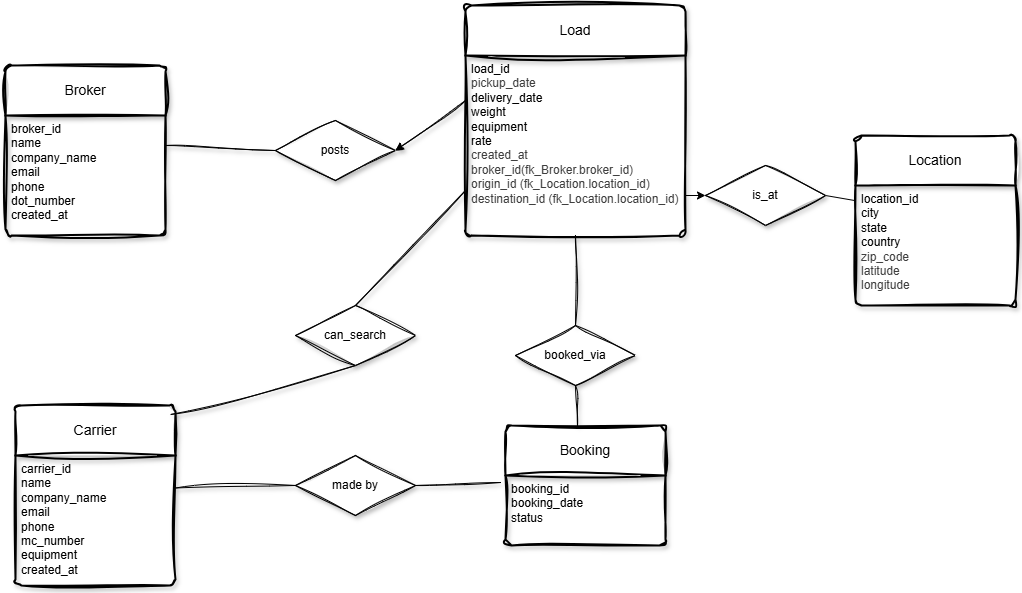

The diagram above was exported from draw.io. Its source (the exported page's mxGraphModel, read from the mxfile embedded in the PNG):
<mxGraphModel dx="1046" dy="636" grid="1" gridSize="10" guides="1" tooltips="1" connect="1" arrows="1" fold="1" page="1" pageScale="1" pageWidth="850" pageHeight="1100" math="0" shadow="0">
  <root>
    <mxCell id="0" />
    <mxCell id="1" parent="0" />
    <mxCell id="4" value="posts" style="shape=rhombus;perimeter=rhombusPerimeter;whiteSpace=wrap;html=1;align=center;sketch=1;curveFitting=1;jiggle=2;shadow=1;" parent="1" vertex="1">
      <mxGeometry x="320" y="175" width="120" height="60" as="geometry" />
    </mxCell>
    <mxCell id="8" value="made by" style="shape=rhombus;perimeter=rhombusPerimeter;whiteSpace=wrap;html=1;align=center;sketch=1;curveFitting=1;jiggle=2;shadow=1;" parent="1" vertex="1">
      <mxGeometry x="340" y="510" width="120" height="60" as="geometry" />
    </mxCell>
    <mxCell id="6" value="booked_via" style="shape=rhombus;perimeter=rhombusPerimeter;whiteSpace=wrap;html=1;align=center;sketch=1;curveFitting=1;jiggle=2;shadow=1;" parent="1" vertex="1">
      <mxGeometry x="560" y="380" width="120" height="60" as="geometry" />
    </mxCell>
    <mxCell id="27" value="Broker" style="swimlane;childLayout=stackLayout;horizontal=1;startSize=50;horizontalStack=0;rounded=1;fontSize=14;fontStyle=0;strokeWidth=2;resizeParent=0;resizeLast=1;shadow=1;dashed=0;align=center;arcSize=4;whiteSpace=wrap;html=1;sketch=1;curveFitting=1;jiggle=2;" parent="1" vertex="1">
      <mxGeometry x="50" y="120" width="160" height="170" as="geometry" />
    </mxCell>
    <mxCell id="28" value="broker_id&lt;div&gt;name&lt;/div&gt;&lt;div&gt;company_name&lt;/div&gt;&lt;div&gt;email&lt;/div&gt;&lt;div&gt;phone&lt;/div&gt;&lt;div&gt;dot_number&lt;/div&gt;&lt;div&gt;created_at&lt;/div&gt;" style="align=left;strokeColor=none;fillColor=none;spacingLeft=4;fontSize=12;verticalAlign=top;resizable=0;rotatable=0;part=1;html=1;sketch=1;curveFitting=1;jiggle=2;shadow=1;" parent="27" vertex="1">
      <mxGeometry y="50" width="160" height="120" as="geometry" />
    </mxCell>
    <mxCell id="31" value="Load" style="swimlane;childLayout=stackLayout;horizontal=1;startSize=50;horizontalStack=0;rounded=1;fontSize=14;fontStyle=0;strokeWidth=2;resizeParent=0;resizeLast=1;shadow=1;dashed=0;align=center;arcSize=4;whiteSpace=wrap;html=1;sketch=1;curveFitting=1;jiggle=2;" parent="1" vertex="1">
      <mxGeometry x="510" y="60" width="220" height="230" as="geometry" />
    </mxCell>
    <mxCell id="32" value="load_id&lt;div&gt;&lt;span style=&quot;color: rgb(63, 63, 63); background-color: transparent;&quot;&gt;pickup_date&lt;/span&gt;&lt;/div&gt;&lt;div&gt;delivery_date&lt;/div&gt;&lt;div&gt;weight&lt;/div&gt;&lt;div&gt;equipment&lt;/div&gt;&lt;div&gt;rate&lt;/div&gt;&lt;div&gt;&lt;span style=&quot;color: rgb(63, 63, 63); background-color: transparent;&quot;&gt;created_at&lt;/span&gt;&lt;/div&gt;&lt;div&gt;&lt;span style=&quot;color: rgb(63, 63, 63); background-color: transparent;&quot;&gt;broker_id(fk_Broker.broker_id)&lt;/span&gt;&lt;/div&gt;&lt;div&gt;&lt;span style=&quot;color: rgb(63, 63, 63); background-color: transparent;&quot;&gt;&lt;span style=&quot;color: rgb(63, 63, 63);&quot;&gt;origin_id (fk_Location.location_id)&lt;/span&gt;&lt;/span&gt;&lt;/div&gt;&lt;div&gt;&lt;span style=&quot;color: rgb(63, 63, 63); background-color: transparent;&quot;&gt;&lt;span style=&quot;color: rgb(63, 63, 63);&quot;&gt;&lt;span style=&quot;color: rgb(63, 63, 63);&quot;&gt;destination_id (fk_Location.location_id)&lt;/span&gt;&lt;/span&gt;&lt;/span&gt;&lt;/div&gt;" style="align=left;strokeColor=none;fillColor=none;spacingLeft=4;fontSize=12;verticalAlign=top;resizable=0;rotatable=0;part=1;html=1;sketch=1;curveFitting=1;jiggle=2;shadow=1;" parent="31" vertex="1">
      <mxGeometry y="50" width="220" height="180" as="geometry" />
    </mxCell>
    <mxCell id="34" value="Booking" style="swimlane;childLayout=stackLayout;horizontal=1;startSize=50;horizontalStack=0;rounded=1;fontSize=14;fontStyle=0;strokeWidth=2;resizeParent=0;resizeLast=1;shadow=1;dashed=0;align=center;arcSize=4;whiteSpace=wrap;html=1;sketch=1;curveFitting=1;jiggle=2;" parent="1" vertex="1">
      <mxGeometry x="550" y="480" width="160" height="120" as="geometry" />
    </mxCell>
    <mxCell id="35" value="booking_id&lt;div&gt;booking_date&lt;/div&gt;&lt;div&gt;status&lt;/div&gt;" style="align=left;strokeColor=none;fillColor=none;spacingLeft=4;fontSize=12;verticalAlign=top;resizable=0;rotatable=0;part=1;html=1;sketch=1;curveFitting=1;jiggle=2;shadow=1;" parent="34" vertex="1">
      <mxGeometry y="50" width="160" height="70" as="geometry" />
    </mxCell>
    <mxCell id="36" value="Carrier" style="swimlane;childLayout=stackLayout;horizontal=1;startSize=50;horizontalStack=0;rounded=1;fontSize=14;fontStyle=0;strokeWidth=2;resizeParent=0;resizeLast=1;shadow=1;dashed=0;align=center;arcSize=4;whiteSpace=wrap;html=1;sketch=1;curveFitting=1;jiggle=2;" parent="1" vertex="1">
      <mxGeometry x="60" y="460" width="160" height="180" as="geometry" />
    </mxCell>
    <mxCell id="37" value="carrier_id&lt;div&gt;name&lt;/div&gt;&lt;div&gt;company_name&lt;/div&gt;&lt;div&gt;email&lt;/div&gt;&lt;div&gt;phone&lt;/div&gt;&lt;div&gt;mc_number&lt;/div&gt;&lt;div&gt;equipment&lt;/div&gt;&lt;div&gt;created_at&lt;/div&gt;" style="align=left;strokeColor=none;fillColor=none;spacingLeft=4;fontSize=12;verticalAlign=top;resizable=0;rotatable=0;part=1;html=1;sketch=1;curveFitting=1;jiggle=2;shadow=1;" parent="36" vertex="1">
      <mxGeometry y="50" width="160" height="130" as="geometry" />
    </mxCell>
    <mxCell id="38" value="" style="endArrow=none;html=1;exitX=1;exitY=0.25;exitDx=0;exitDy=0;entryX=0;entryY=0.5;entryDx=0;entryDy=0;sketch=1;curveFitting=1;jiggle=2;shadow=1;" parent="1" source="28" target="4" edge="1">
      <mxGeometry width="50" height="50" relative="1" as="geometry">
        <mxPoint x="400" y="380" as="sourcePoint" />
        <mxPoint x="450" y="330" as="targetPoint" />
      </mxGeometry>
    </mxCell>
    <mxCell id="39" style="edgeStyle=none;html=1;exitX=0;exitY=0.25;exitDx=0;exitDy=0;entryX=1;entryY=0.5;entryDx=0;entryDy=0;sketch=1;curveFitting=1;jiggle=2;shadow=1;" parent="1" source="32" target="4" edge="1">
      <mxGeometry relative="1" as="geometry" />
    </mxCell>
    <mxCell id="40" value="" style="endArrow=none;html=1;entryX=0.5;entryY=0;entryDx=0;entryDy=0;sketch=1;curveFitting=1;jiggle=2;shadow=1;exitX=0.5;exitY=1;exitDx=0;exitDy=0;" parent="1" source="32" target="6" edge="1">
      <mxGeometry width="50" height="50" relative="1" as="geometry">
        <mxPoint x="620" y="340" as="sourcePoint" />
        <mxPoint x="330" y="215" as="targetPoint" />
      </mxGeometry>
    </mxCell>
    <mxCell id="41" value="" style="endArrow=none;html=1;exitX=0.5;exitY=1;exitDx=0;exitDy=0;entryX=0.45;entryY=0;entryDx=0;entryDy=0;entryPerimeter=0;sketch=1;curveFitting=1;jiggle=2;shadow=1;" parent="1" source="6" target="34" edge="1">
      <mxGeometry width="50" height="50" relative="1" as="geometry">
        <mxPoint x="690" y="353" as="sourcePoint" />
        <mxPoint x="690" y="390" as="targetPoint" />
      </mxGeometry>
    </mxCell>
    <mxCell id="42" value="" style="endArrow=none;html=1;exitX=1;exitY=0.5;exitDx=0;exitDy=0;entryX=-0.031;entryY=0.1;entryDx=0;entryDy=0;entryPerimeter=0;sketch=1;curveFitting=1;jiggle=2;shadow=1;" parent="1" source="8" target="35" edge="1">
      <mxGeometry width="50" height="50" relative="1" as="geometry">
        <mxPoint x="400" y="380" as="sourcePoint" />
        <mxPoint x="450" y="330" as="targetPoint" />
      </mxGeometry>
    </mxCell>
    <mxCell id="43" value="" style="endArrow=none;html=1;exitX=1;exitY=0.25;exitDx=0;exitDy=0;entryX=0;entryY=0.5;entryDx=0;entryDy=0;sketch=1;curveFitting=1;jiggle=2;shadow=1;" parent="1" source="37" target="8" edge="1">
      <mxGeometry width="50" height="50" relative="1" as="geometry">
        <mxPoint x="400" y="380" as="sourcePoint" />
        <mxPoint x="450" y="330" as="targetPoint" />
      </mxGeometry>
    </mxCell>
    <mxCell id="44" value="can_search" style="shape=rhombus;perimeter=rhombusPerimeter;whiteSpace=wrap;html=1;align=center;sketch=1;curveFitting=1;jiggle=2;shadow=1;" parent="1" vertex="1">
      <mxGeometry x="340" y="360" width="120" height="60" as="geometry" />
    </mxCell>
    <mxCell id="45" value="" style="endArrow=none;html=1;exitX=0.969;exitY=0.05;exitDx=0;exitDy=0;exitPerimeter=0;entryX=0.5;entryY=1;entryDx=0;entryDy=0;sketch=1;curveFitting=1;jiggle=2;shadow=1;" parent="1" source="36" target="44" edge="1">
      <mxGeometry width="50" height="50" relative="1" as="geometry">
        <mxPoint x="400" y="400" as="sourcePoint" />
        <mxPoint x="450" y="350" as="targetPoint" />
      </mxGeometry>
    </mxCell>
    <mxCell id="46" value="" style="endArrow=none;html=1;entryX=0;entryY=0.75;entryDx=0;entryDy=0;exitX=0.5;exitY=0;exitDx=0;exitDy=0;sketch=1;curveFitting=1;jiggle=2;shadow=1;" parent="1" source="44" target="32" edge="1">
      <mxGeometry width="50" height="50" relative="1" as="geometry">
        <mxPoint x="400" y="400" as="sourcePoint" />
        <mxPoint x="450" y="350" as="targetPoint" />
      </mxGeometry>
    </mxCell>
    <mxCell id="47" value="Location" style="swimlane;childLayout=stackLayout;horizontal=1;startSize=50;horizontalStack=0;rounded=1;fontSize=14;fontStyle=0;strokeWidth=2;resizeParent=0;resizeLast=1;shadow=1;dashed=0;align=center;arcSize=4;whiteSpace=wrap;html=1;sketch=1;curveFitting=1;jiggle=2;" parent="1" vertex="1">
      <mxGeometry x="900" y="190" width="160" height="170" as="geometry">
        <mxRectangle x="910" y="250" width="130" height="50" as="alternateBounds" />
      </mxGeometry>
    </mxCell>
    <mxCell id="48" value="&lt;div&gt;location_id&lt;/div&gt;city&lt;div&gt;state&lt;/div&gt;&lt;div&gt;&lt;div style=&quot;scrollbar-color: rgb(226, 226, 226) rgb(251, 251, 251); color: rgb(63, 63, 63);&quot;&gt;&lt;font color=&quot;#000000&quot;&gt;country&lt;/font&gt;&lt;/div&gt;&lt;div style=&quot;scrollbar-color: rgb(226, 226, 226) rgb(251, 251, 251); color: rgb(63, 63, 63);&quot;&gt;&lt;span style=&quot;color: light-dark(rgb(63, 63, 63), rgb(183, 183, 183));&quot;&gt;zip_code&lt;/span&gt;&lt;/div&gt;&lt;/div&gt;&lt;div style=&quot;scrollbar-color: rgb(226, 226, 226) rgb(251, 251, 251); color: rgb(63, 63, 63);&quot;&gt;&lt;span style=&quot;color: light-dark(rgb(63, 63, 63), rgb(183, 183, 183));&quot;&gt;latitude&lt;/span&gt;&lt;/div&gt;&lt;div style=&quot;scrollbar-color: rgb(226, 226, 226) rgb(251, 251, 251); color: rgb(63, 63, 63);&quot;&gt;&lt;span style=&quot;color: light-dark(rgb(63, 63, 63), rgb(183, 183, 183));&quot;&gt;longitude&lt;/span&gt;&lt;/div&gt;&lt;div&gt;&lt;br&gt;&lt;/div&gt;" style="align=left;strokeColor=none;fillColor=none;spacingLeft=4;fontSize=12;verticalAlign=top;resizable=0;rotatable=0;part=1;html=1;sketch=1;curveFitting=1;jiggle=2;shadow=1;" parent="47" vertex="1">
      <mxGeometry y="50" width="160" height="120" as="geometry" />
    </mxCell>
    <mxCell id="50" value="is_at" style="shape=rhombus;perimeter=rhombusPerimeter;whiteSpace=wrap;html=1;align=center;sketch=1;curveFitting=1;jiggle=2;shadow=1;" parent="1" vertex="1">
      <mxGeometry x="750" y="220" width="120" height="60" as="geometry" />
    </mxCell>
    <mxCell id="51" value="" style="endArrow=classic;html=1;entryX=0;entryY=0.5;entryDx=0;entryDy=0;" parent="1" target="50" edge="1">
      <mxGeometry width="50" height="50" relative="1" as="geometry">
        <mxPoint x="730" y="250" as="sourcePoint" />
        <mxPoint x="550" y="220" as="targetPoint" />
      </mxGeometry>
    </mxCell>
    <mxCell id="52" value="" style="endArrow=none;html=1;exitX=1;exitY=0.5;exitDx=0;exitDy=0;entryX=-0.006;entryY=0.125;entryDx=0;entryDy=0;entryPerimeter=0;" parent="1" source="50" target="48" edge="1">
      <mxGeometry width="50" height="50" relative="1" as="geometry">
        <mxPoint x="500" y="270" as="sourcePoint" />
        <mxPoint x="900" y="250" as="targetPoint" />
      </mxGeometry>
    </mxCell>
  </root>
</mxGraphModel>